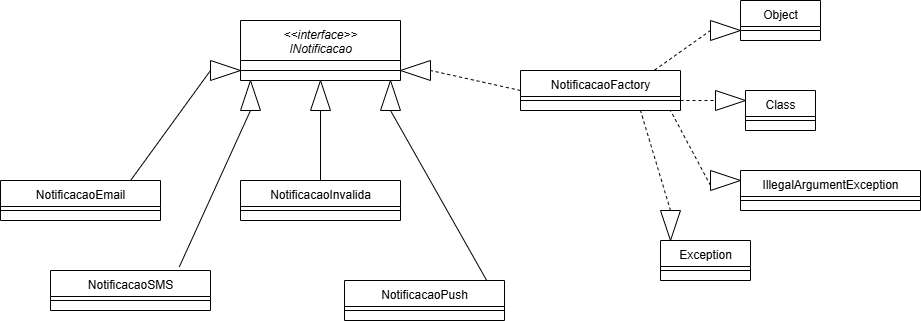

The diagram above was exported from draw.io. Its source (the exported page's mxGraphModel, read from the mxfile embedded in the PNG):
<mxGraphModel dx="2108" dy="527" grid="1" gridSize="10" guides="1" tooltips="1" connect="1" arrows="1" fold="1" page="1" pageScale="1" pageWidth="827" pageHeight="1169" math="0" shadow="0">
  <root>
    <mxCell id="WIyWlLk6GJQsqaUBKTNV-0" />
    <mxCell id="WIyWlLk6GJQsqaUBKTNV-1" parent="WIyWlLk6GJQsqaUBKTNV-0" />
    <mxCell id="zkfFHV4jXpPFQw0GAbJ--0" value="&lt;&lt;interface&gt;&gt;&#10;INotificacao" style="swimlane;fontStyle=2;align=center;verticalAlign=top;childLayout=stackLayout;horizontal=1;startSize=40;horizontalStack=0;resizeParent=1;resizeLast=0;collapsible=1;marginBottom=0;rounded=0;shadow=0;strokeWidth=1;" parent="WIyWlLk6GJQsqaUBKTNV-1" vertex="1">
      <mxGeometry x="230" y="90" width="160" height="60" as="geometry">
        <mxRectangle x="230" y="140" width="160" height="26" as="alternateBounds" />
      </mxGeometry>
    </mxCell>
    <mxCell id="zkfFHV4jXpPFQw0GAbJ--4" value="" style="line;html=1;strokeWidth=1;align=left;verticalAlign=middle;spacingTop=-1;spacingLeft=3;spacingRight=3;rotatable=0;labelPosition=right;points=[];portConstraint=eastwest;" parent="zkfFHV4jXpPFQw0GAbJ--0" vertex="1">
      <mxGeometry y="40" width="160" height="20" as="geometry" />
    </mxCell>
    <mxCell id="zkfFHV4jXpPFQw0GAbJ--6" value="NotificacaoEmail" style="swimlane;fontStyle=0;align=center;verticalAlign=top;childLayout=stackLayout;horizontal=1;startSize=26;horizontalStack=0;resizeParent=1;resizeLast=0;collapsible=1;marginBottom=0;rounded=0;shadow=0;strokeWidth=1;" parent="WIyWlLk6GJQsqaUBKTNV-1" vertex="1">
      <mxGeometry x="-10" y="250" width="160" height="40" as="geometry">
        <mxRectangle x="130" y="380" width="160" height="26" as="alternateBounds" />
      </mxGeometry>
    </mxCell>
    <mxCell id="zkfFHV4jXpPFQw0GAbJ--9" value="" style="line;html=1;strokeWidth=1;align=left;verticalAlign=middle;spacingTop=-1;spacingLeft=3;spacingRight=3;rotatable=0;labelPosition=right;points=[];portConstraint=eastwest;" parent="zkfFHV4jXpPFQw0GAbJ--6" vertex="1">
      <mxGeometry y="26" width="160" height="8" as="geometry" />
    </mxCell>
    <mxCell id="zkfFHV4jXpPFQw0GAbJ--13" value="NotificacaoFactory" style="swimlane;fontStyle=0;align=center;verticalAlign=top;childLayout=stackLayout;horizontal=1;startSize=26;horizontalStack=0;resizeParent=1;resizeLast=0;collapsible=1;marginBottom=0;rounded=0;shadow=0;strokeWidth=1;" parent="WIyWlLk6GJQsqaUBKTNV-1" vertex="1">
      <mxGeometry x="510" y="140" width="160" height="40" as="geometry">
        <mxRectangle x="340" y="380" width="170" height="26" as="alternateBounds" />
      </mxGeometry>
    </mxCell>
    <mxCell id="zkfFHV4jXpPFQw0GAbJ--15" value="" style="line;html=1;strokeWidth=1;align=left;verticalAlign=middle;spacingTop=-1;spacingLeft=3;spacingRight=3;rotatable=0;labelPosition=right;points=[];portConstraint=eastwest;" parent="zkfFHV4jXpPFQw0GAbJ--13" vertex="1">
      <mxGeometry y="26" width="160" height="8" as="geometry" />
    </mxCell>
    <mxCell id="zkfFHV4jXpPFQw0GAbJ--17" value="NotificacaoSMS" style="swimlane;fontStyle=0;align=center;verticalAlign=top;childLayout=stackLayout;horizontal=1;startSize=26;horizontalStack=0;resizeParent=1;resizeLast=0;collapsible=1;marginBottom=0;rounded=0;shadow=0;strokeWidth=1;" parent="WIyWlLk6GJQsqaUBKTNV-1" vertex="1">
      <mxGeometry x="40" y="340" width="160" height="40" as="geometry">
        <mxRectangle x="550" y="140" width="160" height="26" as="alternateBounds" />
      </mxGeometry>
    </mxCell>
    <mxCell id="zkfFHV4jXpPFQw0GAbJ--23" value="" style="line;html=1;strokeWidth=1;align=left;verticalAlign=middle;spacingTop=-1;spacingLeft=3;spacingRight=3;rotatable=0;labelPosition=right;points=[];portConstraint=eastwest;" parent="zkfFHV4jXpPFQw0GAbJ--17" vertex="1">
      <mxGeometry y="26" width="160" height="8" as="geometry" />
    </mxCell>
    <mxCell id="jrzrH2ReWFfobeTwxlDJ-6" value="NotificacaoPush" style="swimlane;fontStyle=0;align=center;verticalAlign=top;childLayout=stackLayout;horizontal=1;startSize=26;horizontalStack=0;resizeParent=1;resizeLast=0;collapsible=1;marginBottom=0;rounded=0;shadow=0;strokeWidth=1;" parent="WIyWlLk6GJQsqaUBKTNV-1" vertex="1">
      <mxGeometry x="334" y="350" width="160" height="40" as="geometry">
        <mxRectangle x="550" y="140" width="160" height="26" as="alternateBounds" />
      </mxGeometry>
    </mxCell>
    <mxCell id="jrzrH2ReWFfobeTwxlDJ-7" value="" style="line;html=1;strokeWidth=1;align=left;verticalAlign=middle;spacingTop=-1;spacingLeft=3;spacingRight=3;rotatable=0;labelPosition=right;points=[];portConstraint=eastwest;" parent="jrzrH2ReWFfobeTwxlDJ-6" vertex="1">
      <mxGeometry y="26" width="160" height="8" as="geometry" />
    </mxCell>
    <mxCell id="jrzrH2ReWFfobeTwxlDJ-8" value="NotificacaoInvalida" style="swimlane;fontStyle=0;align=center;verticalAlign=top;childLayout=stackLayout;horizontal=1;startSize=26;horizontalStack=0;resizeParent=1;resizeLast=0;collapsible=1;marginBottom=0;rounded=0;shadow=0;strokeWidth=1;" parent="WIyWlLk6GJQsqaUBKTNV-1" vertex="1">
      <mxGeometry x="230" y="250" width="160" height="40" as="geometry">
        <mxRectangle x="550" y="140" width="160" height="26" as="alternateBounds" />
      </mxGeometry>
    </mxCell>
    <mxCell id="jrzrH2ReWFfobeTwxlDJ-9" value="" style="line;html=1;strokeWidth=1;align=left;verticalAlign=middle;spacingTop=-1;spacingLeft=3;spacingRight=3;rotatable=0;labelPosition=right;points=[];portConstraint=eastwest;" parent="jrzrH2ReWFfobeTwxlDJ-8" vertex="1">
      <mxGeometry y="26" width="160" height="8" as="geometry" />
    </mxCell>
    <mxCell id="a_6QJ4QYTHKrndbiEr8b-0" value="" style="triangle;whiteSpace=wrap;html=1;direction=north;" parent="WIyWlLk6GJQsqaUBKTNV-1" vertex="1">
      <mxGeometry x="370" y="150" width="20" height="30" as="geometry" />
    </mxCell>
    <mxCell id="a_6QJ4QYTHKrndbiEr8b-1" value="" style="triangle;whiteSpace=wrap;html=1;direction=north;" parent="WIyWlLk6GJQsqaUBKTNV-1" vertex="1">
      <mxGeometry x="300" y="150" width="20" height="30" as="geometry" />
    </mxCell>
    <mxCell id="a_6QJ4QYTHKrndbiEr8b-2" value="" style="triangle;whiteSpace=wrap;html=1;direction=north;" parent="WIyWlLk6GJQsqaUBKTNV-1" vertex="1">
      <mxGeometry x="230" y="150" width="20" height="30" as="geometry" />
    </mxCell>
    <mxCell id="a_6QJ4QYTHKrndbiEr8b-3" value="" style="triangle;whiteSpace=wrap;html=1;direction=west;" parent="WIyWlLk6GJQsqaUBKTNV-1" vertex="1">
      <mxGeometry x="390" y="130" width="30" height="20" as="geometry" />
    </mxCell>
    <mxCell id="a_6QJ4QYTHKrndbiEr8b-5" value="" style="triangle;whiteSpace=wrap;html=1;direction=south;" parent="WIyWlLk6GJQsqaUBKTNV-1" vertex="1">
      <mxGeometry x="650" y="280" width="20" height="30" as="geometry" />
    </mxCell>
    <mxCell id="a_6QJ4QYTHKrndbiEr8b-6" value="" style="triangle;whiteSpace=wrap;html=1;direction=east;" parent="WIyWlLk6GJQsqaUBKTNV-1" vertex="1">
      <mxGeometry x="700" y="240" width="30" height="20" as="geometry" />
    </mxCell>
    <mxCell id="a_6QJ4QYTHKrndbiEr8b-7" value="" style="triangle;whiteSpace=wrap;html=1;direction=east;" parent="WIyWlLk6GJQsqaUBKTNV-1" vertex="1">
      <mxGeometry x="200" y="130" width="30" height="20" as="geometry" />
    </mxCell>
    <mxCell id="a_6QJ4QYTHKrndbiEr8b-10" value="" style="endArrow=none;html=1;rounded=0;entryX=0;entryY=0.5;entryDx=0;entryDy=0;exitX=0.888;exitY=-0.007;exitDx=0;exitDy=0;exitPerimeter=0;" parent="WIyWlLk6GJQsqaUBKTNV-1" source="jrzrH2ReWFfobeTwxlDJ-6" target="a_6QJ4QYTHKrndbiEr8b-0" edge="1">
      <mxGeometry width="50" height="50" relative="1" as="geometry">
        <mxPoint x="450" y="260" as="sourcePoint" />
        <mxPoint x="500" y="210" as="targetPoint" />
      </mxGeometry>
    </mxCell>
    <mxCell id="uEHd0SZ5kwI2vABD2zhX-3" value="" style="endArrow=none;html=1;rounded=0;entryX=0;entryY=0.5;entryDx=0;entryDy=0;exitX=0.5;exitY=0;exitDx=0;exitDy=0;" edge="1" parent="WIyWlLk6GJQsqaUBKTNV-1" source="jrzrH2ReWFfobeTwxlDJ-8" target="a_6QJ4QYTHKrndbiEr8b-1">
      <mxGeometry width="50" height="50" relative="1" as="geometry">
        <mxPoint x="490" y="300" as="sourcePoint" />
        <mxPoint x="540" y="250" as="targetPoint" />
      </mxGeometry>
    </mxCell>
    <mxCell id="uEHd0SZ5kwI2vABD2zhX-4" value="" style="endArrow=none;html=1;rounded=0;exitX=0.805;exitY=-0.09;exitDx=0;exitDy=0;entryX=0;entryY=0.5;entryDx=0;entryDy=0;exitPerimeter=0;" edge="1" parent="WIyWlLk6GJQsqaUBKTNV-1" source="zkfFHV4jXpPFQw0GAbJ--17" target="a_6QJ4QYTHKrndbiEr8b-2">
      <mxGeometry width="50" height="50" relative="1" as="geometry">
        <mxPoint x="310" y="280" as="sourcePoint" />
        <mxPoint x="290" y="210" as="targetPoint" />
      </mxGeometry>
    </mxCell>
    <mxCell id="uEHd0SZ5kwI2vABD2zhX-5" value="" style="endArrow=none;html=1;rounded=0;exitX=0.813;exitY=0;exitDx=0;exitDy=0;entryX=0;entryY=0.5;entryDx=0;entryDy=0;exitPerimeter=0;" edge="1" parent="WIyWlLk6GJQsqaUBKTNV-1" source="zkfFHV4jXpPFQw0GAbJ--6" target="a_6QJ4QYTHKrndbiEr8b-7">
      <mxGeometry width="50" height="50" relative="1" as="geometry">
        <mxPoint x="120" y="220" as="sourcePoint" />
        <mxPoint x="130" y="150" as="targetPoint" />
      </mxGeometry>
    </mxCell>
    <mxCell id="uEHd0SZ5kwI2vABD2zhX-6" value="" style="endArrow=none;dashed=1;html=1;rounded=0;entryX=0;entryY=0.5;entryDx=0;entryDy=0;exitX=0;exitY=0.5;exitDx=0;exitDy=0;" edge="1" parent="WIyWlLk6GJQsqaUBKTNV-1" source="zkfFHV4jXpPFQw0GAbJ--13" target="a_6QJ4QYTHKrndbiEr8b-3">
      <mxGeometry width="50" height="50" relative="1" as="geometry">
        <mxPoint x="490" y="300" as="sourcePoint" />
        <mxPoint x="540" y="260" as="targetPoint" />
      </mxGeometry>
    </mxCell>
    <mxCell id="uEHd0SZ5kwI2vABD2zhX-10" value="Object" style="swimlane;fontStyle=0;align=center;verticalAlign=top;childLayout=stackLayout;horizontal=1;startSize=26;horizontalStack=0;resizeParent=1;resizeLast=0;collapsible=1;marginBottom=0;rounded=0;shadow=0;strokeWidth=1;" vertex="1" parent="WIyWlLk6GJQsqaUBKTNV-1">
      <mxGeometry x="730" y="70" width="80" height="40" as="geometry">
        <mxRectangle x="340" y="380" width="170" height="26" as="alternateBounds" />
      </mxGeometry>
    </mxCell>
    <mxCell id="uEHd0SZ5kwI2vABD2zhX-11" value="" style="line;html=1;strokeWidth=1;align=left;verticalAlign=middle;spacingTop=-1;spacingLeft=3;spacingRight=3;rotatable=0;labelPosition=right;points=[];portConstraint=eastwest;" vertex="1" parent="uEHd0SZ5kwI2vABD2zhX-10">
      <mxGeometry y="26" width="80" height="8" as="geometry" />
    </mxCell>
    <mxCell id="uEHd0SZ5kwI2vABD2zhX-12" value="Class" style="swimlane;fontStyle=0;align=center;verticalAlign=top;childLayout=stackLayout;horizontal=1;startSize=26;horizontalStack=0;resizeParent=1;resizeLast=0;collapsible=1;marginBottom=0;rounded=0;shadow=0;strokeWidth=1;" vertex="1" parent="WIyWlLk6GJQsqaUBKTNV-1">
      <mxGeometry x="735" y="160" width="70" height="40" as="geometry">
        <mxRectangle x="340" y="380" width="170" height="26" as="alternateBounds" />
      </mxGeometry>
    </mxCell>
    <mxCell id="uEHd0SZ5kwI2vABD2zhX-13" value="" style="line;html=1;strokeWidth=1;align=left;verticalAlign=middle;spacingTop=-1;spacingLeft=3;spacingRight=3;rotatable=0;labelPosition=right;points=[];portConstraint=eastwest;" vertex="1" parent="uEHd0SZ5kwI2vABD2zhX-12">
      <mxGeometry y="26" width="70" height="8" as="geometry" />
    </mxCell>
    <mxCell id="uEHd0SZ5kwI2vABD2zhX-14" value="IllegalArgumentException" style="swimlane;fontStyle=0;align=center;verticalAlign=top;childLayout=stackLayout;horizontal=1;startSize=26;horizontalStack=0;resizeParent=1;resizeLast=0;collapsible=1;marginBottom=0;rounded=0;shadow=0;strokeWidth=1;" vertex="1" parent="WIyWlLk6GJQsqaUBKTNV-1">
      <mxGeometry x="730" y="240" width="180" height="40" as="geometry">
        <mxRectangle x="340" y="380" width="170" height="26" as="alternateBounds" />
      </mxGeometry>
    </mxCell>
    <mxCell id="uEHd0SZ5kwI2vABD2zhX-15" value="" style="line;html=1;strokeWidth=1;align=left;verticalAlign=middle;spacingTop=-1;spacingLeft=3;spacingRight=3;rotatable=0;labelPosition=right;points=[];portConstraint=eastwest;" vertex="1" parent="uEHd0SZ5kwI2vABD2zhX-14">
      <mxGeometry y="26" width="180" height="8" as="geometry" />
    </mxCell>
    <mxCell id="uEHd0SZ5kwI2vABD2zhX-18" value="Exception" style="swimlane;fontStyle=0;align=center;verticalAlign=top;childLayout=stackLayout;horizontal=1;startSize=26;horizontalStack=0;resizeParent=1;resizeLast=0;collapsible=1;marginBottom=0;rounded=0;shadow=0;strokeWidth=1;" vertex="1" parent="WIyWlLk6GJQsqaUBKTNV-1">
      <mxGeometry x="650" y="310" width="90" height="40" as="geometry">
        <mxRectangle x="340" y="380" width="170" height="26" as="alternateBounds" />
      </mxGeometry>
    </mxCell>
    <mxCell id="uEHd0SZ5kwI2vABD2zhX-19" value="" style="line;html=1;strokeWidth=1;align=left;verticalAlign=middle;spacingTop=-1;spacingLeft=3;spacingRight=3;rotatable=0;labelPosition=right;points=[];portConstraint=eastwest;" vertex="1" parent="uEHd0SZ5kwI2vABD2zhX-18">
      <mxGeometry y="26" width="90" height="8" as="geometry" />
    </mxCell>
    <mxCell id="uEHd0SZ5kwI2vABD2zhX-22" value="" style="triangle;whiteSpace=wrap;html=1;direction=east;" vertex="1" parent="WIyWlLk6GJQsqaUBKTNV-1">
      <mxGeometry x="700" y="90" width="30" height="20" as="geometry" />
    </mxCell>
    <mxCell id="uEHd0SZ5kwI2vABD2zhX-23" value="" style="triangle;whiteSpace=wrap;html=1;direction=east;" vertex="1" parent="WIyWlLk6GJQsqaUBKTNV-1">
      <mxGeometry x="705" y="160" width="30" height="20" as="geometry" />
    </mxCell>
    <mxCell id="uEHd0SZ5kwI2vABD2zhX-26" value="" style="endArrow=none;dashed=1;html=1;rounded=0;entryX=0.75;entryY=1;entryDx=0;entryDy=0;exitX=0;exitY=0.5;exitDx=0;exitDy=0;" edge="1" parent="WIyWlLk6GJQsqaUBKTNV-1" source="a_6QJ4QYTHKrndbiEr8b-5" target="zkfFHV4jXpPFQw0GAbJ--13">
      <mxGeometry width="50" height="50" relative="1" as="geometry">
        <mxPoint x="490" y="300" as="sourcePoint" />
        <mxPoint x="540" y="250" as="targetPoint" />
      </mxGeometry>
    </mxCell>
    <mxCell id="uEHd0SZ5kwI2vABD2zhX-27" value="" style="endArrow=none;dashed=1;html=1;rounded=0;exitX=0;exitY=0.75;exitDx=0;exitDy=0;" edge="1" parent="WIyWlLk6GJQsqaUBKTNV-1" source="a_6QJ4QYTHKrndbiEr8b-6">
      <mxGeometry width="50" height="50" relative="1" as="geometry">
        <mxPoint x="670" y="330" as="sourcePoint" />
        <mxPoint x="660" y="180" as="targetPoint" />
      </mxGeometry>
    </mxCell>
    <mxCell id="uEHd0SZ5kwI2vABD2zhX-28" value="" style="endArrow=none;dashed=1;html=1;rounded=0;entryX=0;entryY=0.5;entryDx=0;entryDy=0;exitX=1;exitY=0.75;exitDx=0;exitDy=0;" edge="1" parent="WIyWlLk6GJQsqaUBKTNV-1" source="zkfFHV4jXpPFQw0GAbJ--13" target="uEHd0SZ5kwI2vABD2zhX-23">
      <mxGeometry width="50" height="50" relative="1" as="geometry">
        <mxPoint x="710" y="280" as="sourcePoint" />
        <mxPoint x="680" y="180" as="targetPoint" />
      </mxGeometry>
    </mxCell>
    <mxCell id="uEHd0SZ5kwI2vABD2zhX-29" value="" style="endArrow=none;dashed=1;html=1;rounded=0;entryX=0;entryY=0.5;entryDx=0;entryDy=0;exitX=0.838;exitY=-0.01;exitDx=0;exitDy=0;exitPerimeter=0;" edge="1" parent="WIyWlLk6GJQsqaUBKTNV-1" source="zkfFHV4jXpPFQw0GAbJ--13" target="uEHd0SZ5kwI2vABD2zhX-22">
      <mxGeometry width="50" height="50" relative="1" as="geometry">
        <mxPoint x="680" y="210" as="sourcePoint" />
        <mxPoint x="650" y="110" as="targetPoint" />
      </mxGeometry>
    </mxCell>
  </root>
</mxGraphModel>